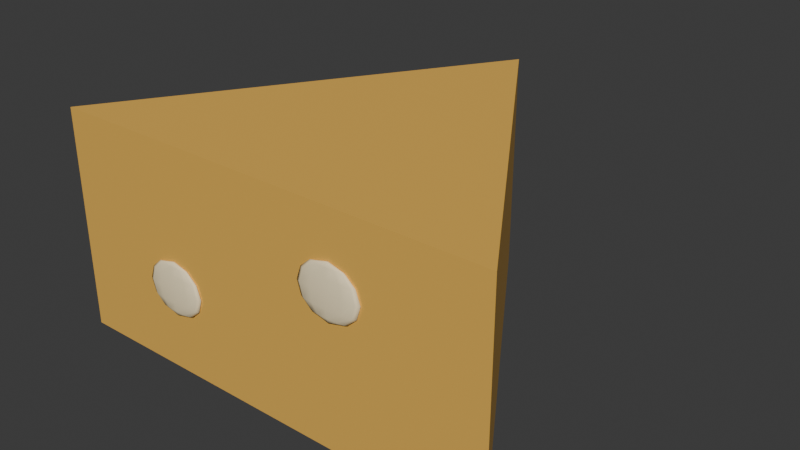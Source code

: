 # Source: goods_cheese.blend  (saved by Blender 4.0.36; exported with 4.5.12 LTS)
import bpy
from mathutils import Matrix  # noqa: F401  (used for matrix-valued properties, if any)

bpy.ops.wm.read_factory_settings(use_empty=True)
scene = bpy.context.scene
scene.name = 'Scene'

# ---- collections
col_collection = bpy.data.collections.new('Collection'); scene.collection.children.link(col_collection)

# ---- materials (node trees are filled in below, after node groups)
mat_food_gold = bpy.data.materials.new('Food gold')
mat_food_gold.diffuse_color = (0.7991, 0.4564, 0.08228, 1.0)
mat_food_cream = bpy.data.materials.new('Food cream')
mat_food_cream.diffuse_color = (1.0, 0.8469, 0.5395, 1.0)

# ---- material node trees
mat_food_gold.use_nodes = True; mat_food_gold.node_tree.nodes.clear()
_N = mat_food_gold.node_tree.nodes; _L = mat_food_gold.node_tree.links
n0 = _N.new('ShaderNodeBsdfPrincipled'); n0.name = 'Principled BSDF'; n0.location = (10, 300)
n0.inputs[0].default_value = (0.7991, 0.4564, 0.08228, 1.0)
n0.inputs[2].default_value = 0.8
n0.inputs[3].default_value = 1.45
n1 = _N.new('ShaderNodeOutputMaterial'); n1.name = 'Material Output'; n1.location = (300, 300)
_L.new(n0.outputs[0], n1.inputs[0])
n1.is_active_output = True
mat_food_cream.use_nodes = True; mat_food_cream.node_tree.nodes.clear()
_N = mat_food_cream.node_tree.nodes; _L = mat_food_cream.node_tree.links
n0 = _N.new('ShaderNodeBsdfPrincipled'); n0.name = 'Principled BSDF'; n0.location = (10, 300)
n0.inputs[0].default_value = (1.0, 0.8469, 0.5395, 1.0)
n0.inputs[2].default_value = 0.9
n0.inputs[3].default_value = 1.45
n1 = _N.new('ShaderNodeOutputMaterial'); n1.name = 'Material Output'; n1.location = (300, 300)
_L.new(n0.outputs[0], n1.inputs[0])
n1.is_active_output = True

# ---- world
world_world = bpy.data.worlds.new('World'); scene.world = world_world
world_world.use_nodes = True; world_world.node_tree.nodes.clear()
_N = world_world.node_tree.nodes; _L = world_world.node_tree.links
n0 = _N.new('ShaderNodeOutputWorld'); n0.name = 'World Output'; n0.location = (300, 300)
n1 = _N.new('ShaderNodeBackground'); n1.name = 'Background'; n1.location = (10, 300)
n1.inputs[0].default_value = (0.05088, 0.05088, 0.05088, 1.0)
_L.new(n1.outputs[0], n0.inputs[0])
n0.is_active_output = True
world_world.color = (0.5, 0.5, 0.5)
world_world.use_sun_shadow = False
world_world.sun_shadow_jitter_overblur = 0.0

# ---- meshes
me_cheese_wedge = bpy.data.meshes.new('Cheese wedge')
me_cheese_wedge.from_pydata([(-0.35, -0.25, 0.0), (0.35, -0.25, 0.0), (0.0, 0.3, 0.0), (-0.35, -0.25, 0.34), (0.35, -0.25, 0.34), (0.0, 0.3, 0.34), (-0.158, -0.252, 0.09), (-0.1583, -0.251, 0.09), (-0.159, -0.2503, 0.09), (-0.16, -0.25, 0.09), (-0.161, -0.2503, 0.09), (-0.1617, -0.251, 0.09), (-0.162, -0.252, 0.09), (-0.1617, -0.253, 0.09), (-0.161, -0.2537, 0.09), (-0.16, -0.254, 0.09), (-0.159, -0.2537, 0.09), (-0.1583, -0.253, 0.09), (-0.131, -0.252, 0.096), (-0.1349, -0.2503, 0.096), (-0.1455, -0.249, 0.096), (-0.16, -0.2485, 0.096), (-0.1745, -0.249, 0.096), (-0.1851, -0.2503, 0.096), (-0.189, -0.252, 0.096), (-0.1851, -0.2537, 0.096), (-0.1745, -0.255, 0.096), (-0.16, -0.2555, 0.096), (-0.1455, -0.255, 0.096), (-0.1349, -0.2537, 0.096), (-0.116, -0.252, 0.11), (-0.1219, -0.2494, 0.11), (-0.138, -0.2474, 0.11), (-0.16, -0.2467, 0.11), (-0.182, -0.2474, 0.11), (-0.1981, -0.2494, 0.11), (-0.204, -0.252, 0.11), (-0.1981, -0.2546, 0.11), (-0.182, -0.2566, 0.11), (-0.16, -0.2573, 0.11), (-0.138, -0.2566, 0.11), (-0.1219, -0.2546, 0.11), (-0.11, -0.252, 0.13), (-0.1167, -0.249, 0.13), (-0.135, -0.2468, 0.13), (-0.16, -0.246, 0.13), (-0.185, -0.2468, 0.13), (-0.2033, -0.249, 0.13), (-0.21, -0.252, 0.13), (-0.2033, -0.255, 0.13), (-0.185, -0.2572, 0.13), (-0.16, -0.258, 0.13), (-0.135, -0.2572, 0.13), (-0.1167, -0.255, 0.13), (-0.117, -0.252, 0.15), (-0.1228, -0.2494, 0.15), (-0.1385, -0.2475, 0.15), (-0.16, -0.2468, 0.15), (-0.1815, -0.2475, 0.15), (-0.1972, -0.2494, 0.15), (-0.203, -0.252, 0.15), (-0.1972, -0.2546, 0.15), (-0.1815, -0.2565, 0.15), (-0.16, -0.2572, 0.15), (-0.1385, -0.2565, 0.15), (-0.1228, -0.2546, 0.15), (-0.133, -0.252, 0.164), (-0.1366, -0.2504, 0.164), (-0.1465, -0.2492, 0.164), (-0.16, -0.2488, 0.164), (-0.1735, -0.2492, 0.164), (-0.1834, -0.2504, 0.164), (-0.187, -0.252, 0.164), (-0.1834, -0.2536, 0.164), (-0.1735, -0.2548, 0.164), (-0.16, -0.2552, 0.164), (-0.1465, -0.2548, 0.164), (-0.1366, -0.2536, 0.164), (-0.158, -0.252, 0.17), (-0.1583, -0.251, 0.17), (-0.159, -0.2503, 0.17), (-0.16, -0.25, 0.17), (-0.161, -0.2503, 0.17), (-0.1617, -0.251, 0.17), (-0.162, -0.252, 0.17), (-0.1617, -0.253, 0.17), (-0.161, -0.2537, 0.17), (-0.16, -0.254, 0.17), (-0.159, -0.2537, 0.17), (-0.1583, -0.253, 0.17), (0.122, -0.252, 0.19), (0.1217, -0.251, 0.19), (0.121, -0.2503, 0.19), (0.12, -0.25, 0.19), (0.119, -0.2503, 0.19), (0.1183, -0.251, 0.19), (0.118, -0.252, 0.19), (0.1183, -0.253, 0.19), (0.119, -0.2537, 0.19), (0.12, -0.254, 0.19), (0.121, -0.2537, 0.19), (0.1217, -0.253, 0.19), (0.149, -0.252, 0.196), (0.1451, -0.2503, 0.196), (0.1345, -0.249, 0.196), (0.12, -0.2485, 0.196), (0.1055, -0.249, 0.196), (0.09489, -0.2503, 0.196), (0.091, -0.252, 0.196), (0.09489, -0.2537, 0.196), (0.1055, -0.255, 0.196), (0.12, -0.2555, 0.196), (0.1345, -0.255, 0.196), (0.1451, -0.2537, 0.196), (0.164, -0.252, 0.21), (0.1581, -0.2494, 0.21), (0.142, -0.2474, 0.21), (0.12, -0.2467, 0.21), (0.098, -0.2474, 0.21), (0.08189, -0.2494, 0.21), (0.076, -0.252, 0.21), (0.08189, -0.2546, 0.21), (0.098, -0.2566, 0.21), (0.12, -0.2573, 0.21), (0.142, -0.2566, 0.21), (0.1581, -0.2546, 0.21), (0.17, -0.252, 0.23), (0.1633, -0.249, 0.23), (0.145, -0.2468, 0.23), (0.12, -0.246, 0.23), (0.095, -0.2468, 0.23), (0.0767, -0.249, 0.23), (0.07, -0.252, 0.23), (0.0767, -0.255, 0.23), (0.095, -0.2572, 0.23), (0.12, -0.258, 0.23), (0.145, -0.2572, 0.23), (0.1633, -0.255, 0.23), (0.163, -0.252, 0.25), (0.1572, -0.2494, 0.25), (0.1415, -0.2475, 0.25), (0.12, -0.2468, 0.25), (0.0985, -0.2475, 0.25), (0.08276, -0.2494, 0.25), (0.077, -0.252, 0.25), (0.08276, -0.2546, 0.25), (0.0985, -0.2565, 0.25), (0.12, -0.2572, 0.25), (0.1415, -0.2565, 0.25), (0.1572, -0.2546, 0.25), (0.147, -0.252, 0.264), (0.1434, -0.2504, 0.264), (0.1335, -0.2492, 0.264), (0.12, -0.2488, 0.264), (0.1065, -0.2492, 0.264), (0.09662, -0.2504, 0.264), (0.093, -0.252, 0.264), (0.09662, -0.2536, 0.264), (0.1065, -0.2548, 0.264), (0.12, -0.2552, 0.264), (0.1335, -0.2548, 0.264), (0.1434, -0.2536, 0.264), (0.122, -0.252, 0.27), (0.1217, -0.251, 0.27), (0.121, -0.2503, 0.27), (0.12, -0.25, 0.27), (0.119, -0.2503, 0.27), (0.1183, -0.251, 0.27), (0.118, -0.252, 0.27), (0.1183, -0.253, 0.27), (0.119, -0.2537, 0.27), (0.12, -0.254, 0.27), (0.121, -0.2537, 0.27), (0.1217, -0.253, 0.27)], [], [(0, 2, 1), (0, 1, 4, 3), (1, 2, 5, 4), (2, 0, 3, 5), (3, 4, 5), (6, 7, 19, 18), (7, 8, 20, 19), (8, 9, 21, 20), (9, 10, 22, 21), (10, 11, 23, 22), (11, 12, 24, 23), (12, 13, 25, 24), (13, 14, 26, 25), (14, 15, 27, 26), (15, 16, 28, 27), (16, 17, 29, 28), (17, 6, 18, 29), (18, 19, 31, 30), (19, 20, 32, 31), (20, 21, 33, 32), (21, 22, 34, 33), (22, 23, 35, 34), (23, 24, 36, 35), (24, 25, 37, 36), (25, 26, 38, 37), (26, 27, 39, 38), (27, 28, 40, 39), (28, 29, 41, 40), (29, 18, 30, 41), (30, 31, 43, 42), (31, 32, 44, 43), (32, 33, 45, 44), (33, 34, 46, 45), (34, 35, 47, 46), (35, 36, 48, 47), (36, 37, 49, 48), (37, 38, 50, 49), (38, 39, 51, 50), (39, 40, 52, 51), (40, 41, 53, 52), (41, 30, 42, 53), (42, 43, 55, 54), (43, 44, 56, 55), (44, 45, 57, 56), (45, 46, 58, 57), (46, 47, 59, 58), (47, 48, 60, 59), (48, 49, 61, 60), (49, 50, 62, 61), (50, 51, 63, 62), (51, 52, 64, 63), (52, 53, 65, 64), (53, 42, 54, 65), (54, 55, 67, 66), (55, 56, 68, 67), (56, 57, 69, 68), (57, 58, 70, 69), (58, 59, 71, 70), (59, 60, 72, 71), (60, 61, 73, 72), (61, 62, 74, 73), (62, 63, 75, 74), (63, 64, 76, 75), (64, 65, 77, 76), (65, 54, 66, 77), (66, 67, 79, 78), (67, 68, 80, 79), (68, 69, 81, 80), (69, 70, 82, 81), (70, 71, 83, 82), (71, 72, 84, 83), (72, 73, 85, 84), (73, 74, 86, 85), (74, 75, 87, 86), (75, 76, 88, 87), (76, 77, 89, 88), (77, 66, 78, 89), (17, 16, 15, 14, 13, 12, 11, 10, 9, 8, 7, 6), (78, 79, 80, 81, 82, 83, 84, 85, 86, 87, 88, 89), (90, 91, 103, 102), (91, 92, 104, 103), (92, 93, 105, 104), (93, 94, 106, 105), (94, 95, 107, 106), (95, 96, 108, 107), (96, 97, 109, 108), (97, 98, 110, 109), (98, 99, 111, 110), (99, 100, 112, 111), (100, 101, 113, 112), (101, 90, 102, 113), (102, 103, 115, 114), (103, 104, 116, 115), (104, 105, 117, 116), (105, 106, 118, 117), (106, 107, 119, 118), (107, 108, 120, 119), (108, 109, 121, 120), (109, 110, 122, 121), (110, 111, 123, 122), (111, 112, 124, 123), (112, 113, 125, 124), (113, 102, 114, 125), (114, 115, 127, 126), (115, 116, 128, 127), (116, 117, 129, 128), (117, 118, 130, 129), (118, 119, 131, 130), (119, 120, 132, 131), (120, 121, 133, 132), (121, 122, 134, 133), (122, 123, 135, 134), (123, 124, 136, 135), (124, 125, 137, 136), (125, 114, 126, 137), (126, 127, 139, 138), (127, 128, 140, 139), (128, 129, 141, 140), (129, 130, 142, 141), (130, 131, 143, 142), (131, 132, 144, 143), (132, 133, 145, 144), (133, 134, 146, 145), (134, 135, 147, 146), (135, 136, 148, 147), (136, 137, 149, 148), (137, 126, 138, 149), (138, 139, 151, 150), (139, 140, 152, 151), (140, 141, 153, 152), (141, 142, 154, 153), (142, 143, 155, 154), (143, 144, 156, 155), (144, 145, 157, 156), (145, 146, 158, 157), (146, 147, 159, 158), (147, 148, 160, 159), (148, 149, 161, 160), (149, 138, 150, 161), (150, 151, 163, 162), (151, 152, 164, 163), (152, 153, 165, 164), (153, 154, 166, 165), (154, 155, 167, 166), (155, 156, 168, 167), (156, 157, 169, 168), (157, 158, 170, 169), (158, 159, 171, 170), (159, 160, 172, 171), (160, 161, 173, 172), (161, 150, 162, 173), (101, 100, 99, 98, 97, 96, 95, 94, 93, 92, 91, 90), (162, 163, 164, 165, 166, 167, 168, 169, 170, 171, 172, 173)])
me_cheese_wedge.polygons.foreach_set('use_smooth', [0, 0, 0, 0, 0, 1, 1, 1, 1, 1, 1, 1, 1, 1, 1, 1, 1, 1, 1, 1, 1, 1, 1, 1, 1, 1, 1, 1, 1, 1, 1, 1, 1, 1, 1, 1, 1, 1, 1, 1, 1, 1, 1, 1, 1, 1, 1, 1, 1, 1, 1, 1, 1, 1, 1, 1, 1, 1, 1, 1, 1, 1, 1, 1, 1, 1, 1, 1, 1, 1, 1, 1, 1, 1, 1, 1, 1, 1, 1, 1, 1, 1, 1, 1, 1, 1, 1, 1, 1, 1, 1, 1, 1, 1, 1, 1, 1, 1, 1, 1, 1, 1, 1, 1, 1, 1, 1, 1, 1, 1, 1, 1, 1, 1, 1, 1, 1, 1, 1, 1, 1, 1, 1, 1, 1, 1, 1, 1, 1, 1, 1, 1, 1, 1, 1, 1, 1, 1, 1, 1, 1, 1, 1, 1, 1, 1, 1, 1, 1, 1, 1, 1, 1])
me_cheese_wedge.polygons.foreach_set('material_index', [0, 0, 0, 0, 0, 1, 1, 1, 1, 1, 1, 1, 1, 1, 1, 1, 1, 1, 1, 1, 1, 1, 1, 1, 1, 1, 1, 1, 1, 1, 1, 1, 1, 1, 1, 1, 1, 1, 1, 1, 1, 1, 1, 1, 1, 1, 1, 1, 1, 1, 1, 1, 1, 1, 1, 1, 1, 1, 1, 1, 1, 1, 1, 1, 1, 1, 1, 1, 1, 1, 1, 1, 1, 1, 1, 1, 1, 1, 1, 1, 1, 1, 1, 1, 1, 1, 1, 1, 1, 1, 1, 1, 1, 1, 1, 1, 1, 1, 1, 1, 1, 1, 1, 1, 1, 1, 1, 1, 1, 1, 1, 1, 1, 1, 1, 1, 1, 1, 1, 1, 1, 1, 1, 1, 1, 1, 1, 1, 1, 1, 1, 1, 1, 1, 1, 1, 1, 1, 1, 1, 1, 1, 1, 1, 1, 1, 1, 1, 1, 1, 1, 1, 1])
_ca = me_cheese_wedge.color_attributes.new('Pigment', 'BYTE_COLOR', 'POINT')
_ca.data.foreach_set('color', [1.0, 1.0, 1.0, 1.0, 1.0, 1.0, 1.0, 1.0, 1.0, 1.0, 1.0, 1.0, 1.0, 1.0, 1.0, 1.0, 1.0, 1.0, 1.0, 1.0, 1.0, 1.0, 1.0, 1.0, 1.0, 1.0, 1.0, 1.0, 1.0, 1.0, 1.0, 1.0, 1.0, 1.0, 1.0, 1.0, 1.0, 1.0, 1.0, 1.0, 1.0, 1.0, 1.0, 1.0, 1.0, 1.0, 1.0, 1.0, 1.0, 1.0, 1.0, 1.0, 1.0, 1.0, 1.0, 1.0, 1.0, 1.0, 1.0, 1.0, 1.0, 1.0, 1.0, 1.0, 1.0, 1.0, 1.0, 1.0, 1.0, 1.0, 1.0, 1.0, 1.0, 1.0, 1.0, 1.0, 1.0, 1.0, 1.0, 1.0, 1.0, 1.0, 1.0, 1.0, 1.0, 1.0, 1.0, 1.0, 1.0, 1.0, 1.0, 1.0, 1.0, 1.0, 1.0, 1.0, 1.0, 1.0, 1.0, 1.0, 1.0, 1.0, 1.0, 1.0, 1.0, 1.0, 1.0, 1.0, 1.0, 1.0, 1.0, 1.0, 1.0, 1.0, 1.0, 1.0, 1.0, 1.0, 1.0, 1.0, 1.0, 1.0, 1.0, 1.0, 1.0, 1.0, 1.0, 1.0, 1.0, 1.0, 1.0, 1.0, 1.0, 1.0, 1.0, 1.0, 1.0, 1.0, 1.0, 1.0, 1.0, 1.0, 1.0, 1.0, 1.0, 1.0, 1.0, 1.0, 1.0, 1.0, 1.0, 1.0, 1.0, 1.0, 1.0, 1.0, 1.0, 1.0, 1.0, 1.0, 1.0, 1.0, 1.0, 1.0, 1.0, 1.0, 1.0, 1.0, 1.0, 1.0, 1.0, 1.0, 1.0, 1.0, 1.0, 1.0, 1.0, 1.0, 1.0, 1.0, 1.0, 1.0, 1.0, 1.0, 1.0, 1.0, 1.0, 1.0, 1.0, 1.0, 1.0, 1.0, 1.0, 1.0, 1.0, 1.0, 1.0, 1.0, 1.0, 1.0, 1.0, 1.0, 1.0, 1.0, 1.0, 1.0, 1.0, 1.0, 1.0, 1.0, 1.0, 1.0, 1.0, 1.0, 1.0, 1.0, 1.0, 1.0, 1.0, 1.0, 1.0, 1.0, 1.0, 1.0, 1.0, 1.0, 1.0, 1.0, 1.0, 1.0, 1.0, 1.0, 1.0, 1.0, 1.0, 1.0, 1.0, 1.0, 1.0, 1.0, 1.0, 1.0, 1.0, 1.0, 1.0, 1.0, 1.0, 1.0, 1.0, 1.0, 1.0, 1.0, 1.0, 1.0, 1.0, 1.0, 1.0, 1.0, 1.0, 1.0, 1.0, 1.0, 1.0, 1.0, 1.0, 1.0, 1.0, 1.0, 1.0, 1.0, 1.0, 1.0, 1.0, 1.0, 1.0, 1.0, 1.0, 1.0, 1.0, 1.0, 1.0, 1.0, 1.0, 1.0, 1.0, 1.0, 1.0, 1.0, 1.0, 1.0, 1.0, 1.0, 1.0, 1.0, 1.0, 1.0, 1.0, 1.0, 1.0, 1.0, 1.0, 1.0, 1.0, 1.0, 1.0, 1.0, 1.0, 1.0, 1.0, 1.0, 1.0, 1.0, 1.0, 1.0, 1.0, 1.0, 1.0, 1.0, 1.0, 1.0, 1.0, 1.0, 1.0, 1.0, 1.0, 1.0, 1.0, 1.0, 1.0, 1.0, 1.0, 1.0, 1.0, 1.0, 1.0, 1.0, 1.0, 1.0, 1.0, 1.0, 1.0, 1.0, 1.0, 1.0, 1.0, 1.0, 1.0, 1.0, 1.0, 1.0, 1.0, 1.0, 1.0, 1.0, 1.0, 1.0, 1.0, 1.0, 1.0, 1.0, 1.0, 1.0, 1.0, 1.0, 1.0, 1.0, 1.0, 1.0, 1.0, 1.0, 1.0, 1.0, 1.0, 1.0, 1.0, 1.0, 1.0, 1.0, 1.0, 1.0, 1.0, 1.0, 1.0, 1.0, 1.0, 1.0, 1.0, 1.0, 1.0, 1.0, 1.0, 1.0, 1.0, 1.0, 1.0, 1.0, 1.0, 1.0, 1.0, 1.0, 1.0, 1.0, 1.0, 1.0, 1.0, 1.0, 1.0, 1.0, 1.0, 1.0, 1.0, 1.0, 1.0, 1.0, 1.0, 1.0, 1.0, 1.0, 1.0, 1.0, 1.0, 1.0, 1.0, 1.0, 1.0, 1.0, 1.0, 1.0, 1.0, 1.0, 1.0, 1.0, 1.0, 1.0, 1.0, 1.0, 1.0, 1.0, 1.0, 1.0, 1.0, 1.0, 1.0, 1.0, 1.0, 1.0, 1.0, 1.0, 1.0, 1.0, 1.0, 1.0, 1.0, 1.0, 1.0, 1.0, 1.0, 1.0, 1.0, 1.0, 1.0, 1.0, 1.0, 1.0, 1.0, 1.0, 1.0, 1.0, 1.0, 1.0, 1.0, 1.0, 1.0, 1.0, 1.0, 1.0, 1.0, 1.0, 1.0, 1.0, 1.0, 1.0, 1.0, 1.0, 1.0, 1.0, 1.0, 1.0, 1.0, 1.0, 1.0, 1.0, 1.0, 1.0, 1.0, 1.0, 1.0, 1.0, 1.0, 1.0, 1.0, 1.0, 1.0, 1.0, 1.0, 1.0, 1.0, 1.0, 1.0, 1.0, 1.0, 1.0, 1.0, 1.0, 1.0, 1.0, 1.0, 1.0, 1.0, 1.0, 1.0, 1.0, 1.0, 1.0, 1.0, 1.0, 1.0, 1.0, 1.0, 1.0, 1.0, 1.0, 1.0, 1.0, 1.0, 1.0, 1.0, 1.0, 1.0, 1.0, 1.0, 1.0, 1.0, 1.0, 1.0, 1.0, 1.0, 1.0, 1.0, 1.0, 1.0, 1.0, 1.0, 1.0, 1.0, 1.0, 1.0, 1.0, 1.0, 1.0, 1.0, 1.0, 1.0, 1.0, 1.0, 1.0, 1.0, 1.0, 1.0, 1.0, 1.0, 1.0, 1.0, 1.0, 1.0, 1.0, 1.0, 1.0, 1.0, 1.0, 1.0, 1.0, 1.0, 1.0, 1.0, 1.0, 1.0, 1.0, 1.0, 1.0, 1.0, 1.0, 1.0, 1.0, 1.0, 1.0, 1.0, 1.0, 1.0, 1.0, 1.0, 1.0, 1.0, 1.0, 1.0, 1.0, 1.0, 1.0, 1.0, 1.0, 1.0, 1.0, 1.0, 1.0, 1.0, 1.0, 1.0, 1.0, 1.0, 1.0, 1.0, 1.0, 1.0, 1.0, 1.0, 1.0, 1.0, 1.0, 1.0, 1.0, 1.0, 1.0, 1.0, 1.0, 1.0, 1.0, 1.0, 1.0, 1.0, 1.0, 1.0, 1.0, 1.0, 1.0, 1.0, 1.0, 1.0, 1.0, 1.0, 1.0, 1.0, 1.0, 1.0, 1.0, 1.0, 1.0, 1.0, 1.0, 1.0, 1.0, 1.0, 1.0, 1.0, 1.0, 1.0, 1.0, 1.0, 1.0, 1.0, 1.0, 1.0, 1.0, 1.0, 1.0, 1.0, 1.0, 1.0, 1.0, 1.0, 1.0, 1.0, 1.0, 1.0, 1.0, 1.0, 1.0, 1.0, 1.0, 1.0, 1.0, 1.0, 1.0, 1.0, 1.0, 1.0, 1.0])
me_cheese_wedge.materials.append(mat_food_gold)
me_cheese_wedge.materials.append(mat_food_cream)
me_cheese_wedge.update()

# ---- objects
ob_goods_cheese_crafted_mesh = bpy.data.objects.new('goods_cheese_crafted_mesh', me_cheese_wedge)

# ---- transforms, parenting, visibility, modifiers, constraints
ob_goods_cheese_crafted_mesh.location = (0.0, 0.0, 0.0)

# ---- collection membership
col_collection.objects.link(ob_goods_cheese_crafted_mesh)

# ---- scene / render settings (as saved in the file)
scene.frame_start = 1; scene.frame_end = 250; scene.frame_set(0)
scene.render.engine = 'CYCLES'
scene.render.fps = 30
scene.cycles.use_denoising = False
scene.cycles.samples = 16
scene.cycles.sampling_pattern = 'TABULATED_SOBOL'
bpy.context.view_layer.update()

# ---- added for rendering (the .blend has no active camera and no usable light): camera, sun
cam_auto = bpy.data.cameras.new('AutoCamera')
cam_auto.lens = 50.0
cam_auto.sensor_width = 36.0
cam_auto.clip_end = 1000.0
ob_auto_camera = bpy.data.objects.new('AutoCamera', cam_auto)
scene.collection.objects.link(ob_auto_camera)
ob_auto_camera.location = (0.885979, -1.04217, 0.878783)
ob_auto_camera.rotation_euler = (1.09748, -7.21219e-08, 0.694738)
scene.camera = ob_auto_camera
light_auto_sun = bpy.data.lights.new('AutoSun', 'SUN')
light_auto_sun.energy = 3.0
light_auto_sun.angle = 0.0523599
ob_auto_sun = bpy.data.objects.new('AutoSun', light_auto_sun)
scene.collection.objects.link(ob_auto_sun)
ob_auto_sun.rotation_euler = (0.872665, 0.174533, 0.523599)
bpy.context.view_layer.update()
